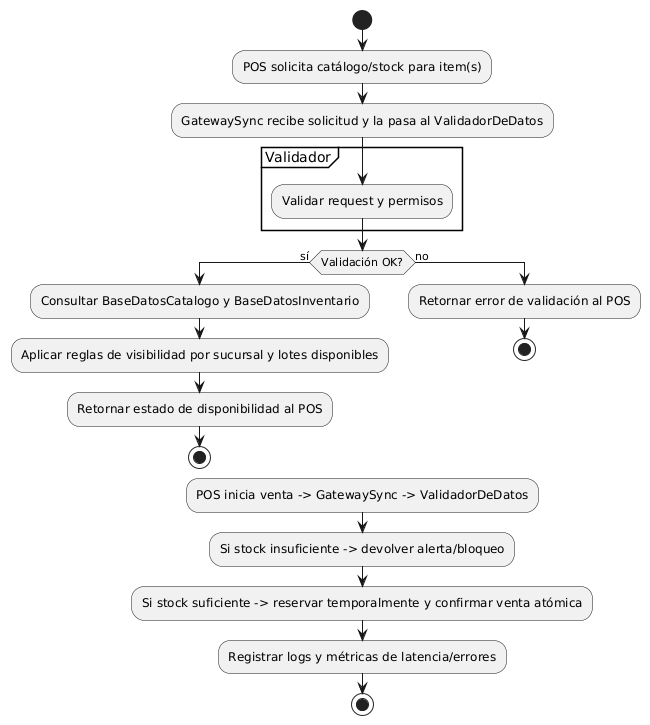

The diagram above was rendered by PlantUML. Its source (embedded in the PNG):
@startuml
start
:POS solicita catálogo/stock para item(s);
:GatewaySync recibe solicitud y la pasa al ValidadorDeDatos;
partition Validador {
  :Validar request y permisos;
}
if (Validación OK?) then (sí)
  :Consultar BaseDatosCatalogo y BaseDatosInventario;
  :Aplicar reglas de visibilidad por sucursal y lotes disponibles;
  :Retornar estado de disponibilidad al POS;
  stop
else (no)
  :Retornar error de validación al POS;
  stop
endif

' Flujo de venta desde POS (reserva temporal y bloqueo)
:POS inicia venta -> GatewaySync -> ValidadorDeDatos;
:Si stock insuficiente -> devolver alerta/bloqueo;
:Si stock suficiente -> reservar temporalmente y confirmar venta atómica;
:Registrar logs y métricas de latencia/errores;
stop
@enduml